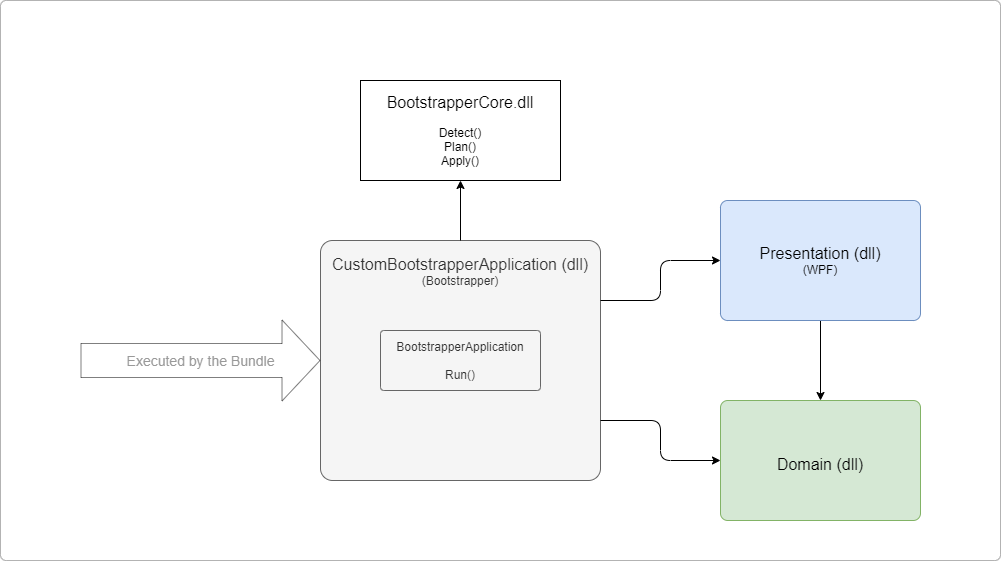

The diagram above was exported from draw.io. Its source (the exported page's mxGraphModel, read from the mxfile embedded in the PNG):
<mxGraphModel dx="1422" dy="816" grid="1" gridSize="10" guides="1" tooltips="1" connect="1" arrows="1" fold="1" page="1" pageScale="1" pageWidth="1169" pageHeight="827" math="0" shadow="0">
  <root>
    <mxCell id="0" />
    <mxCell id="1" parent="0" />
    <mxCell id="UlrskJDDQ5GxLzdhUClL-1" value="" style="rounded=1;whiteSpace=wrap;html=1;arcSize=1;strokeColor=#B3B3B3;" parent="1" vertex="1">
      <mxGeometry x="40" y="80" width="1000" height="560" as="geometry" />
    </mxCell>
    <mxCell id="IW1hxRFUibWfzvNX4IR5-6" value="&lt;font style=&quot;font-size: 16px&quot;&gt;CustomBootstrapperApplication (dll)&lt;/font&gt;&lt;br&gt;(Bootstrapper)" style="rounded=1;whiteSpace=wrap;html=1;fillColor=#f5f5f5;strokeColor=#666666;arcSize=5;fontColor=#333333;verticalAlign=top;spacingTop=8;container=1;collapsible=0;recursiveResize=0;" parent="1" vertex="1">
      <mxGeometry x="360" y="320" width="280" height="240" as="geometry" />
    </mxCell>
    <mxCell id="UlrskJDDQ5GxLzdhUClL-10" value="BootstrapperApplication&lt;br&gt;&lt;br&gt;Run()" style="rounded=1;whiteSpace=wrap;html=1;fillColor=#f5f5f5;strokeColor=#666666;arcSize=6;fontColor=#333333;" parent="IW1hxRFUibWfzvNX4IR5-6" vertex="1">
      <mxGeometry x="60" y="90" width="160" height="60" as="geometry" />
    </mxCell>
    <mxCell id="UlrskJDDQ5GxLzdhUClL-3" style="edgeStyle=orthogonalEdgeStyle;rounded=1;orthogonalLoop=1;jettySize=auto;html=1;exitX=0.5;exitY=0;exitDx=0;exitDy=0;entryX=0.5;entryY=1;entryDx=0;entryDy=0;" parent="1" source="IW1hxRFUibWfzvNX4IR5-6" target="UlrskJDDQ5GxLzdhUClL-7" edge="1">
      <mxGeometry relative="1" as="geometry">
        <mxPoint x="480" y="320" as="sourcePoint" />
      </mxGeometry>
    </mxCell>
    <mxCell id="UlrskJDDQ5GxLzdhUClL-7" value="&lt;font style=&quot;font-size: 16px&quot;&gt;BootstrapperCore.dll&lt;/font&gt;&lt;br&gt;&lt;br&gt;Detect()&lt;br&gt;Plan()&lt;br&gt;Apply()" style="rounded=0;whiteSpace=wrap;html=1;" parent="1" vertex="1">
      <mxGeometry x="400" y="160" width="200" height="100" as="geometry" />
    </mxCell>
    <mxCell id="UlrskJDDQ5GxLzdhUClL-8" value="Executed by the Bundle" style="endArrow=classic;html=1;shape=flexArrow;width=34;endSize=12.33;fontSize=14;endWidth=46;entryX=0;entryY=0.5;entryDx=0;entryDy=0;opacity=50;fontColor=#999999;" parent="1" edge="1">
      <mxGeometry width="50" height="50" relative="1" as="geometry">
        <mxPoint x="120" y="440" as="sourcePoint" />
        <mxPoint x="360" y="440" as="targetPoint" />
        <mxPoint as="offset" />
      </mxGeometry>
    </mxCell>
    <mxCell id="K1HcP2mouhhOfj4gBiXz-1" style="edgeStyle=orthogonalEdgeStyle;rounded=1;orthogonalLoop=1;jettySize=auto;html=1;exitX=0.5;exitY=1;exitDx=0;exitDy=0;entryX=0.5;entryY=0;entryDx=0;entryDy=0;" edge="1" parent="1" source="K1HcP2mouhhOfj4gBiXz-2" target="K1HcP2mouhhOfj4gBiXz-3">
      <mxGeometry relative="1" as="geometry" />
    </mxCell>
    <mxCell id="K1HcP2mouhhOfj4gBiXz-2" value="&lt;font style=&quot;font-size: 16px&quot;&gt;Presentation (dll)&lt;/font&gt;&lt;br&gt;(WPF)" style="rounded=1;whiteSpace=wrap;html=1;fillColor=#dae8fc;strokeColor=#6c8ebf;arcSize=6;" vertex="1" parent="1">
      <mxGeometry x="760" y="280" width="200" height="120" as="geometry" />
    </mxCell>
    <mxCell id="K1HcP2mouhhOfj4gBiXz-3" value="&lt;font style=&quot;font-size: 16px&quot;&gt;Domain (dll)&lt;/font&gt;" style="rounded=1;whiteSpace=wrap;html=1;fillColor=#d5e8d4;strokeColor=#82b366;arcSize=6;verticalAlign=middle;spacingTop=8;container=1;collapsible=0;recursiveResize=0;" vertex="1" parent="1">
      <mxGeometry x="760" y="480" width="200" height="120" as="geometry" />
    </mxCell>
    <mxCell id="K1HcP2mouhhOfj4gBiXz-5" style="edgeStyle=orthogonalEdgeStyle;rounded=1;orthogonalLoop=1;jettySize=auto;html=1;entryX=0;entryY=0.5;entryDx=0;entryDy=0;exitX=1;exitY=0.25;exitDx=0;exitDy=0;" edge="1" parent="1" target="K1HcP2mouhhOfj4gBiXz-2" source="IW1hxRFUibWfzvNX4IR5-6">
      <mxGeometry relative="1" as="geometry">
        <mxPoint x="740" y="680" as="sourcePoint" />
      </mxGeometry>
    </mxCell>
    <mxCell id="K1HcP2mouhhOfj4gBiXz-6" style="edgeStyle=orthogonalEdgeStyle;rounded=1;orthogonalLoop=1;jettySize=auto;html=1;entryX=0;entryY=0.5;entryDx=0;entryDy=0;exitX=1;exitY=0.75;exitDx=0;exitDy=0;" edge="1" parent="1" target="K1HcP2mouhhOfj4gBiXz-3" source="IW1hxRFUibWfzvNX4IR5-6">
      <mxGeometry relative="1" as="geometry">
        <mxPoint x="750" y="710" as="sourcePoint" />
      </mxGeometry>
    </mxCell>
  </root>
</mxGraphModel>